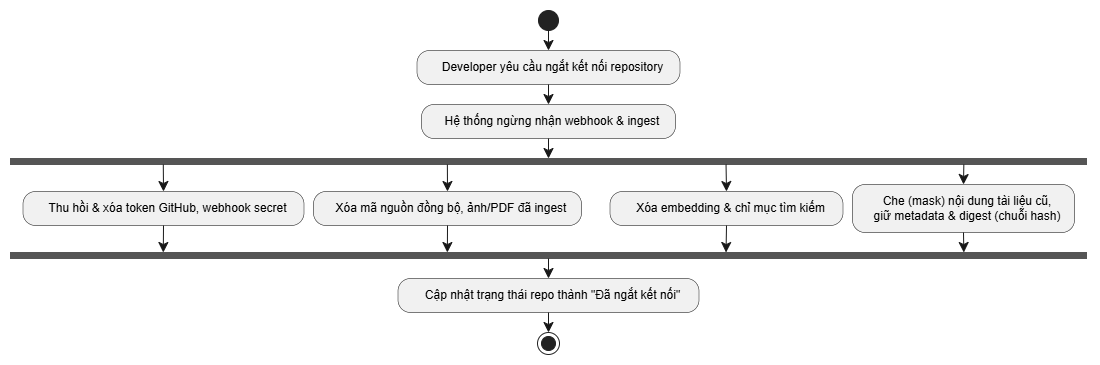

The diagram above was exported from draw.io. Its source (the exported page's mxGraphModel, read from the mxfile embedded in the PNG):
<mxGraphModel dx="2068" dy="677" grid="1" gridSize="10" guides="1" tooltips="1" connect="1" arrows="1" fold="1" page="1" pageScale="1" pageWidth="827" pageHeight="1169" math="0" shadow="0">
  <root>
    <mxCell id="0" />
    <mxCell id="1" parent="0" />
    <UserObject label="" plantUmlData="{&#10;  &quot;data&quot;: &quot;@startuml\nskinparam DefaultTextAlignment center\nstart\n:Developer yêu cầu ngắt kết nối repository;\n:Hệ thống ngừng nhận webhook &amp; ingest;\nfork\n  :Thu hồi &amp; xóa token GitHub, webhook secret;\nfork again\n  :Xóa mã nguồn đồng bộ, ảnh/PDF đã ingest;\nfork again\n  :Xóa embedding &amp; chỉ mục tìm kiếm;\nfork again\n  :Che (mask) nội dung tài liệu cũ,\\ngiữ metadata &amp; digest (chuỗi hash);\nend fork\n:Cập nhật trạng thái repo thành \&quot;Đã ngắt kết nối\&quot;;\nstop\n@enduml&quot;,&#10;  &quot;config&quot;: null&#10;}" id="gyikleOrAVjS5wlftZBO-1">
      <mxCell connectable="0" parent="1" style="group;transparentBounds=1;editIcon=1;lockedGroup=0;groupPadding=10 14 10 10;" vertex="1">
        <mxGeometry as="geometry" />
      </mxCell>
    </UserObject>
    <UserObject label="" plantUmlId="start_0" plantUmlBaseStyle="ellipse;fillColor=#222222;strokeColor=#222222;align=center;" plantUmlBaseValue="" id="gyikleOrAVjS5wlftZBO-2">
      <mxCell parent="gyikleOrAVjS5wlftZBO-1" style="ellipse;fillColor=#222222;strokeColor=#222222;align=center;" vertex="1">
        <mxGeometry height="20" width="20" x="428" y="130" as="geometry" />
      </mxCell>
    </UserObject>
    <UserObject label="Developer yêu cầu ngắt kết nối repository" plantUmlId="action_1" plantUmlBaseStyle="rounded=1;absoluteArcSize=1;arcSize=25;fillColor=#F1F1F1;strokeColor=#181818;strokeWidth=0.5;whiteSpace=wrap;fontSize=12;align=center;spacingLeft=8;" plantUmlBaseValue="Developer yêu cầu ngắt kết nối repository" id="gyikleOrAVjS5wlftZBO-3">
      <mxCell parent="gyikleOrAVjS5wlftZBO-1" style="rounded=1;absoluteArcSize=1;arcSize=25;fillColor=#F1F1F1;strokeColor=#181818;strokeWidth=0.5;whiteSpace=wrap;fontSize=12;align=center;spacingLeft=8;" vertex="1">
        <mxGeometry height="34" width="263" x="306.5" y="170" as="geometry" />
      </mxCell>
    </UserObject>
    <UserObject label="" plantUmlId="e_2" plantUmlBaseStyle="endArrow=classic;endSize=8;strokeColor=#181818;align=center;curved=0;rounded=0;fontSize=11;sourcePerimeterSpacing=0;targetPerimeterSpacing=0;" plantUmlBaseValue="" id="gyikleOrAVjS5wlftZBO-4">
      <mxCell edge="1" parent="gyikleOrAVjS5wlftZBO-1" source="gyikleOrAVjS5wlftZBO-2" style="endArrow=classic;endSize=8;strokeColor=#181818;align=center;curved=0;rounded=0;fontSize=11;sourcePerimeterSpacing=0;targetPerimeterSpacing=0;" target="gyikleOrAVjS5wlftZBO-3">
        <mxGeometry relative="1" as="geometry">
          <mxPoint x="438" y="150" as="sourcePoint" />
          <mxPoint x="438" y="170" as="targetPoint" />
        </mxGeometry>
      </mxCell>
    </UserObject>
    <UserObject label="Hệ thống ngừng nhận webhook &amp; ingest" plantUmlId="action_3" plantUmlBaseStyle="rounded=1;absoluteArcSize=1;arcSize=25;fillColor=#F1F1F1;strokeColor=#181818;strokeWidth=0.5;whiteSpace=wrap;fontSize=12;align=center;spacingLeft=8;" plantUmlBaseValue="Hệ thống ngừng nhận webhook &amp; ingest" id="gyikleOrAVjS5wlftZBO-5">
      <mxCell parent="gyikleOrAVjS5wlftZBO-1" style="rounded=1;absoluteArcSize=1;arcSize=25;fillColor=#F1F1F1;strokeColor=#181818;strokeWidth=0.5;whiteSpace=wrap;fontSize=12;align=center;spacingLeft=8;" vertex="1">
        <mxGeometry height="34" width="254" x="311" y="224" as="geometry" />
      </mxCell>
    </UserObject>
    <UserObject label="" plantUmlId="e_4" plantUmlBaseStyle="endArrow=classic;endSize=8;strokeColor=#181818;align=center;curved=0;rounded=0;fontSize=11;sourcePerimeterSpacing=0;targetPerimeterSpacing=0;" plantUmlBaseValue="" id="gyikleOrAVjS5wlftZBO-6">
      <mxCell edge="1" parent="gyikleOrAVjS5wlftZBO-1" source="gyikleOrAVjS5wlftZBO-3" style="endArrow=classic;endSize=8;strokeColor=#181818;align=center;curved=0;rounded=0;fontSize=11;sourcePerimeterSpacing=0;targetPerimeterSpacing=0;" target="gyikleOrAVjS5wlftZBO-5">
        <mxGeometry relative="1" as="geometry">
          <mxPoint x="438" y="204" as="sourcePoint" />
          <mxPoint x="438" y="224" as="targetPoint" />
        </mxGeometry>
      </mxCell>
    </UserObject>
    <UserObject label="" plantUmlId="forkbar_6" plantUmlBaseStyle="shape=rectangle;fillColor=#555555;strokeColor=#555555;align=center;" plantUmlBaseValue="" id="gyikleOrAVjS5wlftZBO-7">
      <mxCell parent="gyikleOrAVjS5wlftZBO-1" style="shape=rectangle;fillColor=#555555;strokeColor=#555555;align=center;" vertex="1">
        <mxGeometry height="6" width="1076" x="-100" y="278" as="geometry" />
      </mxCell>
    </UserObject>
    <UserObject label="" plantUmlId="e_7" plantUmlBaseStyle="endArrow=classic;endSize=8;strokeColor=#181818;align=center;entryX=0.5;entryY=0;entryDx=0;entryDy=0;curved=0;rounded=0;fontSize=11;sourcePerimeterSpacing=0;targetPerimeterSpacing=0;" plantUmlBaseValue="" id="gyikleOrAVjS5wlftZBO-8">
      <mxCell edge="1" parent="gyikleOrAVjS5wlftZBO-1" source="gyikleOrAVjS5wlftZBO-5" style="endArrow=classic;endSize=8;strokeColor=#181818;align=center;entryX=0.5;entryY=0;entryDx=0;entryDy=0;curved=0;rounded=0;fontSize=11;sourcePerimeterSpacing=0;targetPerimeterSpacing=0;" target="gyikleOrAVjS5wlftZBO-7">
        <mxGeometry relative="1" as="geometry">
          <mxPoint x="438" y="258" as="sourcePoint" />
          <mxPoint x="438" y="278" as="targetPoint" />
        </mxGeometry>
      </mxCell>
    </UserObject>
    <UserObject label="" plantUmlId="e_8" plantUmlBaseStyle="endArrow=classic;endSize=8;strokeColor=#181818;align=center;exitX=0.142;exitY=1;exitDx=0;exitDy=0;entryX=0.5;entryY=0;entryDx=0;entryDy=0;curved=0;rounded=0;fontSize=11;sourcePerimeterSpacing=0;targetPerimeterSpacing=0;" plantUmlBaseValue="" id="gyikleOrAVjS5wlftZBO-9">
      <mxCell edge="1" parent="gyikleOrAVjS5wlftZBO-1" source="gyikleOrAVjS5wlftZBO-7" style="endArrow=classic;endSize=8;strokeColor=#181818;align=center;exitX=0.142;exitY=1;exitDx=0;exitDy=0;entryX=0.5;entryY=0;entryDx=0;entryDy=0;curved=0;rounded=0;fontSize=11;sourcePerimeterSpacing=0;targetPerimeterSpacing=0;" target="gyikleOrAVjS5wlftZBO-10">
        <mxGeometry relative="1" as="geometry">
          <mxPoint x="53" y="284" as="sourcePoint" />
          <mxPoint x="53" y="311" as="targetPoint" />
        </mxGeometry>
      </mxCell>
    </UserObject>
    <UserObject label="Thu hồi &amp; xóa token GitHub, webhook secret" plantUmlId="action_9" plantUmlBaseStyle="rounded=1;absoluteArcSize=1;arcSize=25;fillColor=#F1F1F1;strokeColor=#181818;strokeWidth=0.5;whiteSpace=wrap;fontSize=12;align=center;spacingLeft=8;" plantUmlBaseValue="Thu hồi &amp; xóa token GitHub, webhook secret" id="gyikleOrAVjS5wlftZBO-10">
      <mxCell parent="gyikleOrAVjS5wlftZBO-1" style="rounded=1;absoluteArcSize=1;arcSize=25;fillColor=#F1F1F1;strokeColor=#181818;strokeWidth=0.5;whiteSpace=wrap;fontSize=12;align=center;spacingLeft=8;" vertex="1">
        <mxGeometry height="34" width="281" x="-87.5" y="311" as="geometry" />
      </mxCell>
    </UserObject>
    <UserObject label="" plantUmlId="e_10" plantUmlBaseStyle="endArrow=classic;endSize=8;strokeColor=#181818;align=center;exitX=0.406;exitY=1;exitDx=0;exitDy=0;entryX=0.5;entryY=0;entryDx=0;entryDy=0;curved=0;rounded=0;fontSize=11;sourcePerimeterSpacing=0;targetPerimeterSpacing=0;" plantUmlBaseValue="" id="gyikleOrAVjS5wlftZBO-11">
      <mxCell edge="1" parent="gyikleOrAVjS5wlftZBO-1" source="gyikleOrAVjS5wlftZBO-7" style="endArrow=classic;endSize=8;strokeColor=#181818;align=center;exitX=0.406;exitY=1;exitDx=0;exitDy=0;entryX=0.5;entryY=0;entryDx=0;entryDy=0;curved=0;rounded=0;fontSize=11;sourcePerimeterSpacing=0;targetPerimeterSpacing=0;" target="gyikleOrAVjS5wlftZBO-12">
        <mxGeometry relative="1" as="geometry">
          <mxPoint x="337" y="284" as="sourcePoint" />
          <mxPoint x="337" y="311" as="targetPoint" />
        </mxGeometry>
      </mxCell>
    </UserObject>
    <UserObject label="Xóa mã nguồn đồng bộ, ảnh/PDF đã ingest" plantUmlId="action_11" plantUmlBaseStyle="rounded=1;absoluteArcSize=1;arcSize=25;fillColor=#F1F1F1;strokeColor=#181818;strokeWidth=0.5;whiteSpace=wrap;fontSize=12;align=center;spacingLeft=8;" plantUmlBaseValue="Xóa mã nguồn đồng bộ, ảnh/PDF đã ingest" id="gyikleOrAVjS5wlftZBO-12">
      <mxCell parent="gyikleOrAVjS5wlftZBO-1" style="rounded=1;absoluteArcSize=1;arcSize=25;fillColor=#F1F1F1;strokeColor=#181818;strokeWidth=0.5;whiteSpace=wrap;fontSize=12;align=center;spacingLeft=8;" vertex="1">
        <mxGeometry height="34" width="268" x="203" y="311" as="geometry" />
      </mxCell>
    </UserObject>
    <UserObject label="" plantUmlId="e_12" plantUmlBaseStyle="endArrow=classic;endSize=8;strokeColor=#181818;align=center;exitX=0.665;exitY=1;exitDx=0;exitDy=0;entryX=0.5;entryY=0;entryDx=0;entryDy=0;curved=0;rounded=0;fontSize=11;sourcePerimeterSpacing=0;targetPerimeterSpacing=0;" plantUmlBaseValue="" id="gyikleOrAVjS5wlftZBO-13">
      <mxCell edge="1" parent="gyikleOrAVjS5wlftZBO-1" source="gyikleOrAVjS5wlftZBO-7" style="endArrow=classic;endSize=8;strokeColor=#181818;align=center;exitX=0.665;exitY=1;exitDx=0;exitDy=0;entryX=0.5;entryY=0;entryDx=0;entryDy=0;curved=0;rounded=0;fontSize=11;sourcePerimeterSpacing=0;targetPerimeterSpacing=0;" target="gyikleOrAVjS5wlftZBO-14">
        <mxGeometry relative="1" as="geometry">
          <mxPoint x="616" y="284" as="sourcePoint" />
          <mxPoint x="616" y="311" as="targetPoint" />
        </mxGeometry>
      </mxCell>
    </UserObject>
    <UserObject label="Xóa embedding &amp; chỉ mục tìm kiếm" plantUmlId="action_13" plantUmlBaseStyle="rounded=1;absoluteArcSize=1;arcSize=25;fillColor=#F1F1F1;strokeColor=#181818;strokeWidth=0.5;whiteSpace=wrap;fontSize=12;align=center;spacingLeft=8;" plantUmlBaseValue="Xóa embedding &amp; chỉ mục tìm kiếm" id="gyikleOrAVjS5wlftZBO-14">
      <mxCell parent="gyikleOrAVjS5wlftZBO-1" style="rounded=1;absoluteArcSize=1;arcSize=25;fillColor=#F1F1F1;strokeColor=#181818;strokeWidth=0.5;whiteSpace=wrap;fontSize=12;align=center;spacingLeft=8;" vertex="1">
        <mxGeometry height="34" width="233" x="499.5" y="311" as="geometry" />
      </mxCell>
    </UserObject>
    <UserObject label="" plantUmlId="e_14" plantUmlBaseStyle="endArrow=classic;endSize=8;strokeColor=#181818;align=center;exitX=0.886;exitY=1;exitDx=0;exitDy=0;entryX=0.5;entryY=0;entryDx=0;entryDy=0;curved=0;rounded=0;fontSize=11;sourcePerimeterSpacing=0;targetPerimeterSpacing=0;" plantUmlBaseValue="" id="gyikleOrAVjS5wlftZBO-15">
      <mxCell edge="1" parent="gyikleOrAVjS5wlftZBO-1" source="gyikleOrAVjS5wlftZBO-7" style="endArrow=classic;endSize=8;strokeColor=#181818;align=center;exitX=0.886;exitY=1;exitDx=0;exitDy=0;entryX=0.5;entryY=0;entryDx=0;entryDy=0;curved=0;rounded=0;fontSize=11;sourcePerimeterSpacing=0;targetPerimeterSpacing=0;" target="gyikleOrAVjS5wlftZBO-16">
        <mxGeometry relative="1" as="geometry">
          <mxPoint x="853" y="284" as="sourcePoint" />
          <mxPoint x="853" y="304" as="targetPoint" />
        </mxGeometry>
      </mxCell>
    </UserObject>
    <UserObject label="Che (mask) nội dung tài liệu cũ,&#10;giữ metadata &amp; digest (chuỗi hash)" plantUmlId="action_15" plantUmlBaseStyle="rounded=1;absoluteArcSize=1;arcSize=25;fillColor=#F1F1F1;strokeColor=#181818;strokeWidth=0.5;whiteSpace=wrap;fontSize=12;align=center;spacingLeft=8;" plantUmlBaseValue="Che (mask) nội dung tài liệu cũ,&#10;giữ metadata &amp; digest (chuỗi hash)" id="gyikleOrAVjS5wlftZBO-16">
      <mxCell parent="gyikleOrAVjS5wlftZBO-1" style="rounded=1;absoluteArcSize=1;arcSize=25;fillColor=#F1F1F1;strokeColor=#181818;strokeWidth=0.5;whiteSpace=wrap;fontSize=12;align=center;spacingLeft=8;" vertex="1">
        <mxGeometry height="48" width="222" x="742" y="304" as="geometry" />
      </mxCell>
    </UserObject>
    <UserObject label="" plantUmlId="e_16" plantUmlBaseStyle="endArrow=classic;endSize=8;strokeColor=#181818;align=center;exitX=0.5;exitY=1;exitDx=0;exitDy=0;entryX=0.142;entryY=0;entryDx=0;entryDy=0;curved=0;rounded=0;fontSize=11;sourcePerimeterSpacing=0;targetPerimeterSpacing=0;" plantUmlBaseValue="" id="gyikleOrAVjS5wlftZBO-17">
      <mxCell edge="1" parent="gyikleOrAVjS5wlftZBO-1" source="gyikleOrAVjS5wlftZBO-10" style="endArrow=classic;endSize=8;strokeColor=#181818;align=center;exitX=0.5;exitY=1;exitDx=0;exitDy=0;entryX=0.142;entryY=0;entryDx=0;entryDy=0;curved=0;rounded=0;fontSize=11;sourcePerimeterSpacing=0;targetPerimeterSpacing=0;" target="gyikleOrAVjS5wlftZBO-21">
        <mxGeometry relative="1" as="geometry">
          <mxPoint x="53" y="345" as="sourcePoint" />
          <mxPoint x="53" y="372" as="targetPoint" />
        </mxGeometry>
      </mxCell>
    </UserObject>
    <UserObject label="" plantUmlId="e_17" plantUmlBaseStyle="endArrow=classic;endSize=8;strokeColor=#181818;align=center;exitX=0.5;exitY=1;exitDx=0;exitDy=0;entryX=0.406;entryY=0;entryDx=0;entryDy=0;curved=0;rounded=0;fontSize=11;sourcePerimeterSpacing=0;targetPerimeterSpacing=0;" plantUmlBaseValue="" id="gyikleOrAVjS5wlftZBO-18">
      <mxCell edge="1" parent="gyikleOrAVjS5wlftZBO-1" source="gyikleOrAVjS5wlftZBO-12" style="endArrow=classic;endSize=8;strokeColor=#181818;align=center;exitX=0.5;exitY=1;exitDx=0;exitDy=0;entryX=0.406;entryY=0;entryDx=0;entryDy=0;curved=0;rounded=0;fontSize=11;sourcePerimeterSpacing=0;targetPerimeterSpacing=0;" target="gyikleOrAVjS5wlftZBO-21">
        <mxGeometry relative="1" as="geometry">
          <mxPoint x="337" y="345" as="sourcePoint" />
          <mxPoint x="337" y="372" as="targetPoint" />
        </mxGeometry>
      </mxCell>
    </UserObject>
    <UserObject label="" plantUmlId="e_18" plantUmlBaseStyle="endArrow=classic;endSize=8;strokeColor=#181818;align=center;exitX=0.5;exitY=1;exitDx=0;exitDy=0;entryX=0.665;entryY=0;entryDx=0;entryDy=0;curved=0;rounded=0;fontSize=11;sourcePerimeterSpacing=0;targetPerimeterSpacing=0;" plantUmlBaseValue="" id="gyikleOrAVjS5wlftZBO-19">
      <mxCell edge="1" parent="gyikleOrAVjS5wlftZBO-1" source="gyikleOrAVjS5wlftZBO-14" style="endArrow=classic;endSize=8;strokeColor=#181818;align=center;exitX=0.5;exitY=1;exitDx=0;exitDy=0;entryX=0.665;entryY=0;entryDx=0;entryDy=0;curved=0;rounded=0;fontSize=11;sourcePerimeterSpacing=0;targetPerimeterSpacing=0;" target="gyikleOrAVjS5wlftZBO-21">
        <mxGeometry relative="1" as="geometry">
          <mxPoint x="616" y="345" as="sourcePoint" />
          <mxPoint x="616" y="372" as="targetPoint" />
        </mxGeometry>
      </mxCell>
    </UserObject>
    <UserObject label="" plantUmlId="e_19" plantUmlBaseStyle="endArrow=classic;endSize=8;strokeColor=#181818;align=center;exitX=0.5;exitY=1;exitDx=0;exitDy=0;entryX=0.886;entryY=0;entryDx=0;entryDy=0;curved=0;rounded=0;fontSize=11;sourcePerimeterSpacing=0;targetPerimeterSpacing=0;" plantUmlBaseValue="" id="gyikleOrAVjS5wlftZBO-20">
      <mxCell edge="1" parent="gyikleOrAVjS5wlftZBO-1" source="gyikleOrAVjS5wlftZBO-16" style="endArrow=classic;endSize=8;strokeColor=#181818;align=center;exitX=0.5;exitY=1;exitDx=0;exitDy=0;entryX=0.886;entryY=0;entryDx=0;entryDy=0;curved=0;rounded=0;fontSize=11;sourcePerimeterSpacing=0;targetPerimeterSpacing=0;" target="gyikleOrAVjS5wlftZBO-21">
        <mxGeometry relative="1" as="geometry">
          <mxPoint x="853" y="352" as="sourcePoint" />
          <mxPoint x="853" y="372" as="targetPoint" />
        </mxGeometry>
      </mxCell>
    </UserObject>
    <UserObject label="" plantUmlId="joinbar_20" plantUmlBaseStyle="shape=rectangle;fillColor=#555555;strokeColor=#555555;align=center;" plantUmlBaseValue="" id="gyikleOrAVjS5wlftZBO-21">
      <mxCell parent="gyikleOrAVjS5wlftZBO-1" style="shape=rectangle;fillColor=#555555;strokeColor=#555555;align=center;" vertex="1">
        <mxGeometry height="6" width="1076" x="-100" y="372" as="geometry" />
      </mxCell>
    </UserObject>
    <UserObject label="Cập nhật trạng thái repo thành &quot;Đã ngắt kết nối&quot;" plantUmlId="action_21" plantUmlBaseStyle="rounded=1;absoluteArcSize=1;arcSize=25;fillColor=#F1F1F1;strokeColor=#181818;strokeWidth=0.5;whiteSpace=wrap;fontSize=12;align=center;spacingLeft=8;" plantUmlBaseValue="Cập nhật trạng thái repo thành &quot;Đã ngắt kết nối&quot;" id="gyikleOrAVjS5wlftZBO-22">
      <mxCell parent="gyikleOrAVjS5wlftZBO-1" style="rounded=1;absoluteArcSize=1;arcSize=25;fillColor=#F1F1F1;strokeColor=#181818;strokeWidth=0.5;whiteSpace=wrap;fontSize=12;align=center;spacingLeft=8;" vertex="1">
        <mxGeometry height="34" width="301" x="287.5" y="398" as="geometry" />
      </mxCell>
    </UserObject>
    <UserObject label="" plantUmlId="e_22" plantUmlBaseStyle="endArrow=classic;endSize=8;strokeColor=#181818;align=center;exitX=0.5;exitY=1;exitDx=0;exitDy=0;curved=0;rounded=0;fontSize=11;sourcePerimeterSpacing=0;targetPerimeterSpacing=0;" plantUmlBaseValue="" id="gyikleOrAVjS5wlftZBO-23">
      <mxCell edge="1" parent="gyikleOrAVjS5wlftZBO-1" source="gyikleOrAVjS5wlftZBO-21" style="endArrow=classic;endSize=8;strokeColor=#181818;align=center;exitX=0.5;exitY=1;exitDx=0;exitDy=0;curved=0;rounded=0;fontSize=11;sourcePerimeterSpacing=0;targetPerimeterSpacing=0;" target="gyikleOrAVjS5wlftZBO-22">
        <mxGeometry relative="1" as="geometry">
          <mxPoint x="438" y="378" as="sourcePoint" />
          <mxPoint x="438" y="398" as="targetPoint" />
        </mxGeometry>
      </mxCell>
    </UserObject>
    <UserObject label="" plantUmlId="stop_23" plantUmlBaseStyle="ellipse;shape=endState;fillColor=#222222;strokeColor=#222222;align=center;" plantUmlBaseValue="" id="gyikleOrAVjS5wlftZBO-24">
      <mxCell parent="gyikleOrAVjS5wlftZBO-1" style="ellipse;shape=endState;fillColor=#222222;strokeColor=#222222;align=center;" vertex="1">
        <mxGeometry height="22" width="22" x="427" y="452" as="geometry" />
      </mxCell>
    </UserObject>
    <UserObject label="" plantUmlId="e_24" plantUmlBaseStyle="endArrow=classic;endSize=8;strokeColor=#181818;align=center;curved=0;rounded=0;fontSize=11;sourcePerimeterSpacing=0;targetPerimeterSpacing=0;" plantUmlBaseValue="" id="gyikleOrAVjS5wlftZBO-25">
      <mxCell edge="1" parent="gyikleOrAVjS5wlftZBO-1" source="gyikleOrAVjS5wlftZBO-22" style="endArrow=classic;endSize=8;strokeColor=#181818;align=center;curved=0;rounded=0;fontSize=11;sourcePerimeterSpacing=0;targetPerimeterSpacing=0;" target="gyikleOrAVjS5wlftZBO-24">
        <mxGeometry relative="1" as="geometry">
          <mxPoint x="438" y="432" as="sourcePoint" />
          <mxPoint x="438" y="452" as="targetPoint" />
        </mxGeometry>
      </mxCell>
    </UserObject>
  </root>
</mxGraphModel>